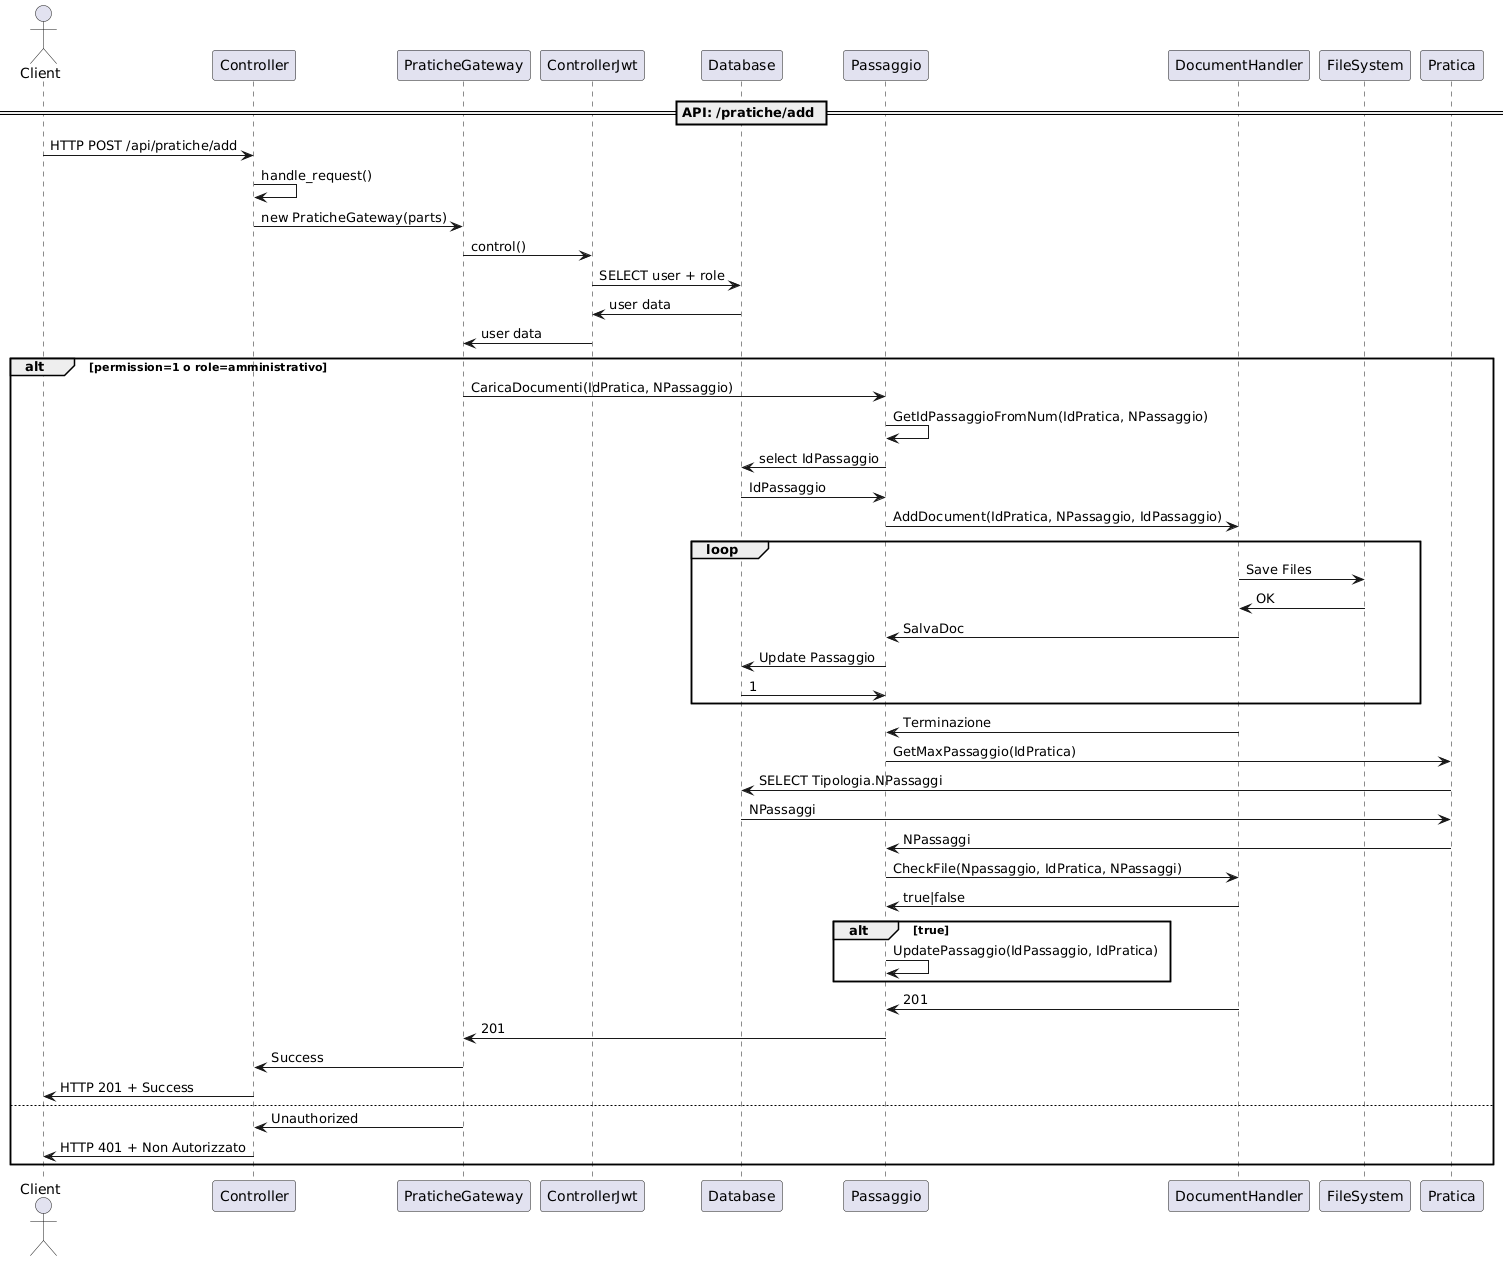

The diagram above was rendered by PlantUML. Its source (embedded in the PNG):
@startuml
actor Client

== API: /pratiche/add ==
Client -> Controller : HTTP POST /api/pratiche/add
Controller -> Controller : handle_request()
Controller -> PraticheGateway : new PraticheGateway(parts)
PraticheGateway -> ControllerJwt : control()
ControllerJwt -> Database : SELECT user + role
Database -> ControllerJwt : user data
ControllerJwt -> PraticheGateway : user data
alt permission=1 o role=amministrativo
   PraticheGateway -> Passaggio : CaricaDocumenti(IdPratica, NPassaggio)
   Passaggio -> Passaggio : GetIdPassaggioFromNum(IdPratica, NPassaggio)
   Passaggio -> Database : select IdPassaggio
   Database -> Passaggio : IdPassaggio
   Passaggio -> DocumentHandler : AddDocument(IdPratica, NPassaggio, IdPassaggio)
   loop
      DocumentHandler -> FileSystem : Save Files
      FileSystem -> DocumentHandler : OK
      DocumentHandler -> Passaggio : SalvaDoc
      Passaggio -> Database : Update Passaggio
      Database -> Passaggio : 1
   end
   DocumentHandler -> Passaggio : Terminazione
   Passaggio -> Pratica : GetMaxPassaggio(IdPratica)
   Pratica -> Database : SELECT Tipologia.NPassaggi
   Database -> Pratica : NPassaggi
   Pratica -> Passaggio : NPassaggi
   Passaggio -> DocumentHandler : CheckFile(Npassaggio, IdPratica, NPassaggi)
   DocumentHandler -> Passaggio : true|false
   alt true
      Passaggio -> Passaggio : UpdatePassaggio(IdPassaggio, IdPratica)
   end
   DocumentHandler -> Passaggio : 201
   Passaggio -> PraticheGateway : 201
   PraticheGateway -> Controller : Success
   Controller -> Client : HTTP 201 + Success
else 
   PraticheGateway -> Controller : Unauthorized
   Controller -> Client : HTTP 401 + Non Autorizzato
end
@enduml